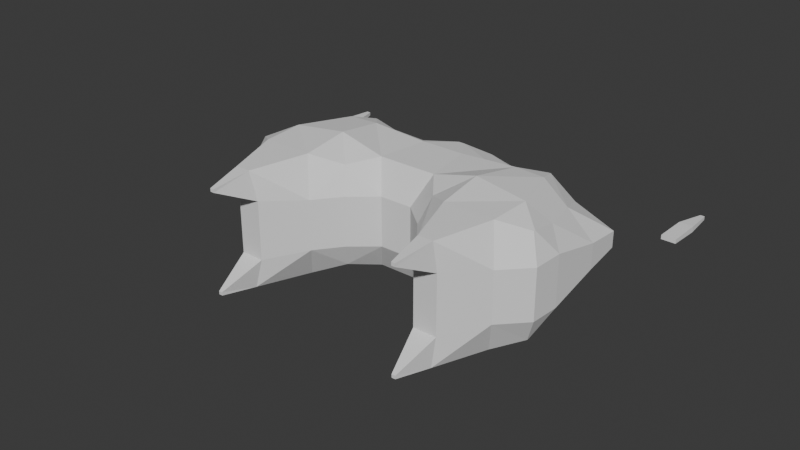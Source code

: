# Source: ship_02.blend  (saved by Blender 4.5.91; exported with 4.5.12 LTS)
import bpy
from mathutils import Matrix  # noqa: F401  (used for matrix-valued properties, if any)

bpy.ops.wm.read_factory_settings(use_empty=True)
scene = bpy.context.scene
scene.name = 'Scene'

# ---- collections
col_collection = bpy.data.collections.new('Collection'); scene.collection.children.link(col_collection)

# ---- world
world_world = bpy.data.worlds.new('World'); scene.world = world_world
world_world.use_nodes = True; world_world.node_tree.nodes.clear()
_N = world_world.node_tree.nodes; _L = world_world.node_tree.links
n0 = _N.new('ShaderNodeOutputWorld'); n0.name = 'World Output'; n0.location = (200, 100)
n1 = _N.new('ShaderNodeBackground'); n1.name = 'Background'; n1.location = (-200, 100)
n1.inputs[0].default_value = (0.05088, 0.05088, 0.05088, 1.0)
_L.new(n1.outputs[0], n0.inputs[0])
n0.is_active_output = True
world_world.color = (0.05088, 0.05088, 0.05088)
world_world.sun_shadow_jitter_overblur = 0.0

# ---- meshes
me_cube_001 = bpy.data.meshes.new('Cube.001')
me_cube_001.from_pydata([(-0.06886, -0.1616, -0.1384), (-0.06886, -0.1616, 0.1384), (-0.09163, 0.09163, -0.09163), (-0.09163, 0.09163, 0.09163), (0.08001, -0.0592, -0.06033), (0.08001, -0.0592, 0.06033), (0.1032, 0.0592, -0.06033), (0.1032, 0.0592, 0.06033), (0.0, 0.09163, -0.09163), (0.0, 0.09163, 0.09163), (0.06956, -0.1616, -0.1384), (0.06956, -0.1616, 0.1384), (0.1896, -0.04698, 0.05452), (0.2053, 0.01642, -0.03209), (0.14, -0.07399, -0.06033), (0.1708, -0.08369, 0.0545), (0.1669, -0.547, 0.09246), (0.2491, -0.201, -0.01318), (0.1089, -0.3555, -0.02315), (0.1311, -0.5523, 0.1021), (0.01062, 0.159, 0.09163), (0.1139, 0.1266, 0.06033), (0.1139, 0.1266, -0.06033), (0.01062, 0.159, -0.09163), (0.2053, 0.01642, 0.03209), (0.14, -0.07399, 0.06033), (0.2491, -0.201, 0.01318), (0.1089, -0.3555, 0.02315), (0.2705, 0.06146, 0.1861), (0.2392, 0.0003442, 0.186), (0.2007, -0.563, 0.1198), (0.1424, -0.5716, 0.1356), (0.255, -0.163, 0.009031), (0.255, -0.163, -0.009031), (0.09624, -0.3694, -0.04286), (0.09624, -0.3694, 0.04286), (0.4495, -0.1508, 0.01366), (0.4495, -0.1508, -0.0005918), (0.4404, -0.2056, -0.005986), (0.4404, -0.2056, 0.01905), (0.1987, 0.04047, 0.06033), (0.1987, 0.04047, -0.06033), (0.2617, -0.1871, 0.03108), (0.2617, -0.1871, -0.03108), (0.4223, 0.2351, 0.02137), (0.4223, 0.2351, -0.02137), (0.4554, 0.1156, 0.006012), (0.4554, 0.1156, -0.006012), (0.2261, -0.1789, 0.03756), (0.1432, -0.2703, 0.04348), (0.3313, -0.1581, 0.1578), (0.1932, -0.3103, 0.1677)], [], [(0, 1, 3, 2), (9, 7, 21, 20), (4, 6, 41, 14), (10, 11, 1, 0), (8, 6, 4, 10), (9, 3, 1, 11), (7, 9, 11, 5), (2, 8, 10, 0), (4, 5, 11, 10), (2, 3, 9, 8), (25, 14, 34, 35), (7, 5, 25, 40), (6, 7, 40, 41), (5, 4, 14, 25), (26, 27, 39, 36), (14, 41, 43, 34), (48, 12, 28, 50), (32, 33, 47, 46), (23, 20, 21, 22), (6, 8, 23, 22), (8, 9, 20, 23), (7, 6, 22, 21), (15, 12, 40, 25), (48, 49, 35, 42), (49, 15, 25, 35), (12, 48, 42, 40), (28, 29, 51, 50), (19, 16, 30, 31), (15, 49, 51, 29), (12, 15, 29, 28), (26, 17, 43, 42), (17, 18, 34, 43), (27, 26, 42, 35), (18, 27, 35, 34), (37, 36, 39, 38), (17, 26, 36, 37), (27, 18, 38, 39), (18, 17, 37, 38), (24, 13, 41, 40), (33, 32, 42, 43), (13, 33, 43, 41), (32, 24, 40, 42), (45, 44, 46, 47), (33, 13, 45, 47), (13, 24, 44, 45), (24, 32, 46, 44), (16, 19, 49, 48), (31, 30, 50, 51), (30, 16, 48, 50), (19, 31, 51, 49)])
_uv = me_cube_001.uv_layers.new(name='UVMap')
_uv.uv.foreach_set('vector', [0.375, 0.0, 0.625, 0.0, 0.625, 0.25, 0.375, 0.25, 0.75, 0.5, 0.625, 0.5, 0.625, 0.5, 0.75, 0.5, 0.375, 0.75, 0.375, 0.5, 0.375, 0.5, 0.375, 0.75, 0.375, 0.875, 0.625, 0.875, 0.625, 1.0, 0.375, 1.0, 0.25, 0.5, 0.375, 0.5, 0.375, 0.75, 0.25, 0.75, 0.75, 0.5, 0.875, 0.5, 0.875, 0.75, 0.75, 0.75, 0.625, 0.5, 0.75, 0.5, 0.75, 0.75, 0.625, 0.75, 0.125, 0.5, 0.25, 0.5, 0.25, 0.75, 0.125, 0.75, 0.375, 0.75, 0.625, 0.75, 0.625, 0.875, 0.375, 0.875, 0.375, 0.25, 0.625, 0.25, 0.625, 0.375, 0.375, 0.375, 0.625, 0.75, 0.375, 0.75, 0.375, 0.75, 0.625, 0.75, 0.625, 0.5, 0.625, 0.75, 0.625, 0.75, 0.625, 0.5, 0.375, 0.5, 0.625, 0.5, 0.625, 0.5, 0.375, 0.5, 0.625, 0.75, 0.375, 0.75, 0.375, 0.75, 0.625, 0.75, 0.552, 0.5191, 0.5684, 0.7309, 0.5684, 0.7309, 0.552, 0.5191, 0.375, 0.75, 0.375, 0.5, 0.375, 0.5, 0.375, 0.75, 0.625, 0.554, 0.625, 0.5853, 0.625, 0.5853, 0.625, 0.554, 0.5341, 0.5, 0.4659, 0.5, 0.4659, 0.5, 0.5341, 0.5, 0.375, 0.375, 0.625, 0.375, 0.625, 0.5, 0.375, 0.5, 0.375, 0.5, 0.25, 0.5, 0.25, 0.5, 0.375, 0.5, 0.375, 0.375, 0.625, 0.375, 0.625, 0.375, 0.375, 0.375, 0.625, 0.5, 0.375, 0.5, 0.375, 0.5, 0.625, 0.5, 0.625, 0.6546, 0.625, 0.5853, 0.625, 0.5, 0.625, 0.75, 0.625, 0.554, 0.625, 0.6895, 0.625, 0.75, 0.625, 0.5, 0.625, 0.6895, 0.625, 0.6546, 0.625, 0.75, 0.625, 0.75, 0.625, 0.5853, 0.625, 0.554, 0.625, 0.5, 0.625, 0.5, 0.625, 0.5853, 0.625, 0.6546, 0.625, 0.6895, 0.625, 0.554, 0.625, 0.6684, 0.625, 0.5765, 0.625, 0.5715, 0.625, 0.6732, 0.625, 0.6546, 0.625, 0.6895, 0.625, 0.6895, 0.625, 0.6546, 0.625, 0.5853, 0.625, 0.6546, 0.625, 0.6546, 0.625, 0.5853, 0.552, 0.5191, 0.448, 0.5191, 0.375, 0.5, 0.625, 0.5, 0.448, 0.5191, 0.4316, 0.7309, 0.375, 0.75, 0.375, 0.5, 0.5684, 0.7309, 0.552, 0.5191, 0.625, 0.5, 0.625, 0.75, 0.4316, 0.7309, 0.5684, 0.7309, 0.625, 0.75, 0.375, 0.75, 0.448, 0.5191, 0.552, 0.5191, 0.5684, 0.7309, 0.4316, 0.7309, 0.448, 0.5191, 0.552, 0.5191, 0.552, 0.5191, 0.448, 0.5191, 0.5684, 0.7309, 0.4316, 0.7309, 0.4316, 0.7309, 0.5684, 0.7309, 0.4316, 0.7309, 0.448, 0.5191, 0.448, 0.5191, 0.4316, 0.7309, 0.5689, 0.5, 0.4311, 0.5, 0.375, 0.5, 0.625, 0.5, 0.4659, 0.5, 0.5341, 0.5, 0.625, 0.5, 0.375, 0.5, 0.4311, 0.5, 0.4659, 0.5, 0.375, 0.5, 0.375, 0.5, 0.5341, 0.5, 0.5689, 0.5, 0.625, 0.5, 0.625, 0.5, 0.4311, 0.5, 0.5689, 0.5, 0.5341, 0.5, 0.4659, 0.5, 0.4659, 0.5, 0.4311, 0.5, 0.4311, 0.5, 0.4659, 0.5, 0.4311, 0.5, 0.5689, 0.5, 0.5689, 0.5, 0.4311, 0.5, 0.5689, 0.5, 0.5341, 0.5, 0.5341, 0.5, 0.5689, 0.5, 0.625, 0.5765, 0.625, 0.6684, 0.625, 0.6895, 0.625, 0.554, 0.625, 0.6732, 0.625, 0.5715, 0.625, 0.554, 0.625, 0.6895, 0.625, 0.5715, 0.625, 0.5765, 0.625, 0.554, 0.625, 0.554, 0.625, 0.6684, 0.625, 0.6732, 0.625, 0.6895, 0.625, 0.6895])
me_cube_001.update()

# ---- objects
ob_ship02 = bpy.data.objects.new('Ship02', me_cube_001)

# ---- transforms, parenting, visibility, modifiers, constraints
ob_ship02.location = (0.0, 0.0, 0.0)
_m = ob_ship02.modifiers.new('Mirror', 'MIRROR')
_m.use_axis = (True, False, True)
_m.use_bisect_axis = (True, False, True)
_m = ob_ship02.modifiers.new('Remesh', 'REMESH')
_m = ob_ship02.modifiers.new('Decimate', 'DECIMATE')
_m.decimate_type = 'DISSOLVE'
_m.ratio = 0.2781
_m = ob_ship02.modifiers.new('Triangulate', 'TRIANGULATE')

# ---- collection membership
col_collection.objects.link(ob_ship02)

# ---- scene / render settings (as saved in the file)
scene.frame_start = 1; scene.frame_end = 250; scene.frame_set(1)
scene.render.engine = 'BLENDER_EEVEE_NEXT'
bpy.context.view_layer.update()

# ---- added for rendering (the .blend has no active camera and no usable light): camera, sun
cam_auto = bpy.data.cameras.new('AutoCamera')
cam_auto.lens = 50.0
cam_auto.sensor_width = 36.0
cam_auto.clip_end = 1000.0
ob_auto_camera = bpy.data.objects.new('AutoCamera', cam_auto)
scene.collection.objects.link(ob_auto_camera)
ob_auto_camera.location = (1.1271, -1.52077, 0.901678)
ob_auto_camera.rotation_euler = (1.09748, -7.21219e-08, 0.694738)
scene.camera = ob_auto_camera
light_auto_sun = bpy.data.lights.new('AutoSun', 'SUN')
light_auto_sun.energy = 3.0
light_auto_sun.angle = 0.0523599
ob_auto_sun = bpy.data.objects.new('AutoSun', light_auto_sun)
scene.collection.objects.link(ob_auto_sun)
ob_auto_sun.rotation_euler = (0.872665, 0.174533, 0.523599)
bpy.context.view_layer.update()
